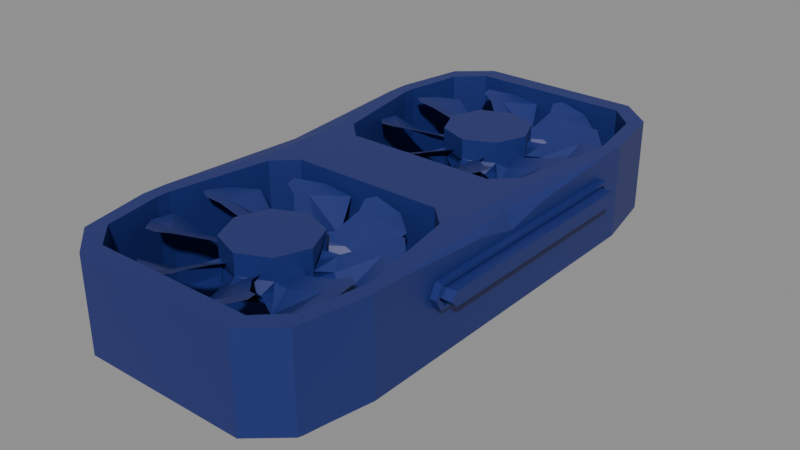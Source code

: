 # Source: PlacaVideo.blend  (saved by Blender 4.5.87; exported with 4.5.12 LTS)
import bpy
from mathutils import Matrix  # noqa: F401  (used for matrix-valued properties, if any)

bpy.ops.wm.read_factory_settings(use_empty=True)
scene = bpy.context.scene
scene.name = 'Export'

# ---- collections
col_placavideo_003 = bpy.data.collections.new('PlacaVideo.003'); scene.collection.children.link(col_placavideo_003)

# ---- materials (node trees are filled in below, after node groups)
mat_placavideo = bpy.data.materials.new('PlacaVideo')

# ---- material node trees
mat_placavideo.use_nodes = True; mat_placavideo.node_tree.nodes.clear()
_N = mat_placavideo.node_tree.nodes; _L = mat_placavideo.node_tree.links
n0 = _N.new('ShaderNodeBsdfPrincipled'); n0.name = 'Principled BSDF'; n0.location = (-200, 100)
n0.inputs[0].default_value = (0.01271, 0.02383, 0.1644, 1.0)
n1 = _N.new('ShaderNodeOutputMaterial'); n1.name = 'Material Output'; n1.location = (200, 100)
_L.new(n0.outputs[0], n1.inputs[0])
n1.is_active_output = True

# ---- meshes
me_cube_062 = bpy.data.meshes.new('Cube.062')
me_cube_062.from_pydata([(0.8711, 0.4808, 0.06129), (0.8711, 0.4808, 0.3555), (0.8711, -0.372, 0.3555), (0.8711, -0.372, 0.06129), (0.8711, 0.4953, 0.2084), (0.8711, -0.3954, 0.2084), (-1.262, -0.0126, -1.081), (0.7385, -0.0126, -1.081), (0.7414, 0.4808, 0.06129), (0.7414, 0.4808, 0.3555), (0.7414, -0.372, 0.3555), (0.7414, -0.372, 0.06129), (0.7414, 0.4953, 0.2084), (0.7414, -0.3954, 0.2084), (0.7414, 0.5032, -0.05623), (0.7414, 0.5032, 0.4731), (0.7414, -0.3943, 0.4731), (0.7414, -0.3943, -0.05623), (0.7414, 0.5185, 0.2084), (0.7414, -0.4189, 0.2084), (0.7915, 0.488, 0.02094), (0.7915, 0.5032, 0.4731), (0.7915, -0.3943, 0.4731), (0.7915, -0.3796, 0.02094), (0.7915, 0.5025, 0.2084), (0.7915, -0.4028, 0.2084), (0.7915, 0.488, 0.3959), (0.7915, 0.5185, 0.2084), (0.7915, -0.3943, -0.05623), (0.7915, -0.4189, 0.2084), (0.7915, -0.3796, 0.3959), (0.7915, 0.5032, -0.05623), (0.7365, 0.488, 0.02094), (0.7365, 0.488, 0.3959), (0.7365, -0.3796, 0.3959), (0.7365, -0.3796, 0.02094), (0.7365, 0.5025, 0.2084), (0.7365, -0.4028, 0.2084), (-0.8264, -0.6276, -1.282), (-0.8765, -0.5775, -1.282), (-1.154, -0.6399, 0.9194), (-0.8816, -0.942, 0.9194), (-1.074, -0.8535, 0.9194), (-0.8765, 0.5523, -1.282), (-0.8264, 0.6024, -1.282), (-0.8816, 0.9168, 0.9194), (-1.154, 0.6147, 0.9194), (-1.074, 0.8283, 0.9194), (0.3534, -0.5775, -1.282), (0.3034, -0.6276, -1.282), (0.3586, -0.942, 0.9194), (0.6309, -0.6399, 0.9194), (0.5511, -0.8535, 0.9194), (0.3388, 0.5877, -1.282), (0.6309, 0.6147, 0.9194), (0.3586, 0.9168, 0.9194), (0.5511, 0.8283, 0.9194), (-1.154, 0.5655, 0.9194), (-1.262, -0.0126, 0.365), (-1.154, -0.5907, 0.9194), (-1.262, 0.1498, 0.757), (-1.195, -0.0126, 0.8531), (-1.262, -0.175, 0.757), (-1.017, -0.2236, 0.9194), (-1.017, 0.1984, 0.9194), (0.6309, -0.5907, 0.9194), (0.7385, -0.0126, 0.5418), (0.6309, 0.5655, 0.9194), (0.4938, -0.2236, 0.9194), (0.6722, -0.0126, 0.8531), (0.7385, -0.175, 0.757), (0.7385, 0.1498, 0.757), (0.4938, 0.1984, 0.9194), (-0.8544, -0.1489, 0.9194), (-0.8544, 0.1237, 0.9194), (-0.806, -0.0126, 0.9194), (0.3314, 0.1237, 0.9194), (0.3314, -0.1489, 0.9194), (0.2829, -0.0126, 0.9194), (-0.903, -1.013, 0.9194), (-1.157, -0.9076, 0.9194), (-1.262, -0.6541, 0.9194), (-1.157, 0.8824, 0.9194), (-0.903, 0.9874, 0.9194), (-1.262, 0.6289, 0.9194), (0.6335, 0.8824, 0.9194), (0.7385, 0.6289, 0.9194), (0.38, 0.9874, 0.9194), (0.6335, -0.9076, 0.9194), (0.38, -1.013, 0.9194), (0.7385, -0.6541, 0.9194), (-1.099, 0.1498, 0.9194), (-1.262, 0.5417, 0.9194), (-1.262, -0.5669, 0.9194), (-1.099, -0.175, 0.9194), (0.5761, -0.175, 0.9194), (0.7385, -0.5669, 0.9194), (0.7385, 0.5417, 0.9194), (0.5761, 0.1498, 0.9194), (-0.8758, -0.08244, 0.9194), (0.3528, -0.08244, 0.9194), (0.3528, 0.05724, 0.9194), (-0.8758, 0.05724, 0.9194), (-0.8816, -0.942, -1.352), (-1.074, -0.8535, -1.352), (-1.154, -0.6399, -1.352), (-1.074, 0.8283, -1.352), (-0.8816, 0.9168, -1.352), (-1.154, 0.6147, -1.352), (0.5511, 0.8283, -1.352), (0.6309, 0.6147, -1.352), (0.3586, 0.9168, -1.352), (0.5511, -0.8535, -1.352), (0.3586, -0.942, -1.352), (0.6309, -0.6399, -1.352), (-1.017, 0.1984, -1.352), (-1.154, 0.5655, -1.352), (-1.154, -0.5907, -1.352), (-1.017, -0.2236, -1.352), (0.4938, -0.2236, -1.352), (0.6309, -0.5907, -1.352), (0.6309, 0.5655, -1.352), (0.4938, 0.1984, -1.352), (-0.8544, -0.1489, -1.352), (0.3314, -0.1489, -1.352), (0.3314, 0.1237, -1.352), (-0.8544, 0.1237, -1.352), (-1.157, -0.9076, -1.081), (-0.903, -1.013, -1.081), (-1.262, -0.6541, -1.081), (-0.903, 0.9874, -1.081), (-1.157, 0.8824, -1.081), (-1.262, 0.6289, -1.081), (0.7385, 0.6289, -1.081), (0.6335, 0.8824, -1.081), (0.38, 0.9874, -1.081), (0.38, -1.013, -1.081), (0.6335, -0.9076, -1.081), (0.7385, -0.6541, -1.081), (-0.8765, -0.0126, -1.282), (0.3534, -0.0126, -1.282)], [], [(2, 3, 0, 1), (2, 5, 3), (0, 4, 1), (9, 12, 18, 15), (13, 10, 16, 19), (10, 9, 15, 16), (2, 1, 9, 10), (5, 2, 10, 13), (1, 4, 12, 9), (0, 3, 11, 8), (4, 0, 8, 12), (3, 5, 13, 11), (17, 19, 29, 28), (18, 14, 31, 27), (14, 17, 28, 31), (8, 11, 17, 14), (12, 8, 14, 18), (11, 13, 19, 17), (23, 25, 37, 35), (24, 20, 32, 36), (20, 23, 35, 32), (16, 15, 21, 22), (19, 16, 22, 29), (15, 18, 27, 21), (24, 26, 21, 27), (25, 23, 28, 29), (30, 25, 29, 22), (20, 24, 27, 31), (26, 30, 22, 21), (23, 20, 31, 28), (34, 33, 32, 35), (34, 35, 37), (32, 33, 36), (30, 26, 33, 34), (25, 30, 34, 37), (26, 24, 36, 33), (128, 79, 80, 127), (127, 80, 81, 129), (83, 130, 131, 82), (82, 131, 132, 84), (86, 133, 134, 85), (85, 134, 135, 87), (89, 136, 137, 88), (88, 137, 138, 90), (136, 89, 79, 128), (139, 140, 48, 49, 38, 39), (130, 83, 87, 135), (43, 44, 53, 140, 139), (92, 60, 61, 91), (58, 62, 61, 60), (93, 94, 61, 62), (96, 70, 69, 95), (66, 71, 69, 70), (97, 98, 69, 71), (129, 81, 93, 62, 58, 6), (6, 58, 60, 92, 84, 132), (133, 86, 97, 71, 66, 7), (7, 66, 70, 96, 90, 138), (99, 100, 78, 75), (75, 78, 101, 102), (52, 51, 114, 112), (99, 75, 102, 91, 61, 94), (67, 54, 110, 121), (101, 78, 100, 95, 69, 98), (41, 42, 80, 79), (42, 40, 81, 80), (47, 45, 83, 82), (46, 47, 82, 84), (56, 54, 86, 85), (55, 56, 85, 87), (52, 50, 89, 88), (51, 52, 88, 90), (50, 41, 79, 89), (45, 55, 87, 83), (64, 57, 92, 91), (59, 63, 94, 93), (68, 65, 96, 95), (67, 72, 98, 97), (54, 67, 97, 86), (57, 46, 84, 92), (40, 59, 93, 81), (65, 51, 90, 96), (73, 77, 100, 99), (76, 74, 102, 101), (77, 68, 95, 100), (63, 73, 99, 94), (74, 64, 91, 102), (72, 76, 101, 98), (120, 119, 124, 123, 118, 117, 105, 104, 103, 113, 112, 114), (110, 109, 111, 107, 106, 108, 116, 115, 126, 125, 122, 121), (64, 74, 126, 115), (42, 41, 103, 104), (46, 57, 116, 108), (41, 50, 113, 103), (76, 72, 122, 125), (40, 42, 104, 105), (59, 40, 105, 117), (55, 45, 107, 111), (45, 47, 106, 107), (51, 65, 120, 114), (57, 64, 115, 116), (47, 46, 108, 106), (77, 73, 123, 124), (63, 59, 117, 118), (54, 56, 109, 110), (74, 76, 125, 126), (65, 68, 119, 120), (56, 55, 111, 109), (68, 77, 124, 119), (72, 67, 121, 122), (50, 52, 112, 113), (73, 63, 118, 123), (39, 38, 128, 127), (39, 127, 129), (44, 43, 131, 130), (43, 132, 131), (53, 134, 133), (53, 135, 134), (49, 137, 136), (49, 48, 138, 137), (139, 39, 129, 6), (38, 49, 136, 128), (48, 140, 7, 138), (53, 44, 130, 135), (43, 139, 6, 132), (140, 53, 133, 7)])
_uv = me_cube_062.uv_layers.new(name='UVMap')
_uv.uv.foreach_set('vector', [0.4432, 0.5633, 0.4318, 0.5633, 0.4318, 0.6866, 0.4432, 0.6866, 0.4432, 0.5633, 0.4375, 0.558, 0.4318, 0.5633, 0.4318, 0.6866, 0.4357, 0.692, 0.4362, 0.6875, 0.4362, 0.6875, 0.4357, 0.692, 0.4357, 0.692, 0.4362, 0.6875, 0.4375, 0.558, 0.4432, 0.5633, 0.4432, 0.5633, 0.4375, 0.558, 0.4432, 0.5633, 0.4432, 0.6866, 0.4432, 0.6866, 0.4432, 0.5633, 0.4432, 0.5633, 0.4432, 0.6866, 0.4432, 0.6866, 0.4432, 0.5633, 0.4375, 0.558, 0.4432, 0.5633, 0.4432, 0.5633, 0.4375, 0.558, 0.4362, 0.6875, 0.4357, 0.692, 0.4357, 0.692, 0.4362, 0.6875, 0.4318, 0.6866, 0.4318, 0.5633, 0.4318, 0.5633, 0.4318, 0.6866, 0.4357, 0.692, 0.4318, 0.6866, 0.4318, 0.6866, 0.4357, 0.692, 0.4318, 0.5633, 0.4375, 0.558, 0.4375, 0.558, 0.4318, 0.5633, 0.4318, 0.5633, 0.4375, 0.558, 0.4375, 0.558, 0.4318, 0.5633, 0.4357, 0.692, 0.4318, 0.6866, 0.4318, 0.6866, 0.4357, 0.692, 0.4318, 0.6866, 0.4318, 0.5633, 0.4318, 0.5633, 0.4318, 0.6866, 0.4318, 0.6866, 0.4318, 0.5633, 0.4318, 0.5633, 0.4318, 0.6866, 0.4357, 0.692, 0.4318, 0.6866, 0.4318, 0.6866, 0.4357, 0.692, 0.4318, 0.5633, 0.4375, 0.558, 0.4375, 0.558, 0.4318, 0.5633, 0.4321, 0.5653, 0.4375, 0.5614, 0.4375, 0.5614, 0.4321, 0.5653, 0.4339, 0.6868, 0.4321, 0.6845, 0.4321, 0.6845, 0.4339, 0.6868, 0.4321, 0.6845, 0.4321, 0.5653, 0.4321, 0.5653, 0.4321, 0.6845, 0.4432, 0.5633, 0.4432, 0.6866, 0.4432, 0.6866, 0.4432, 0.5633, 0.4375, 0.558, 0.4432, 0.5633, 0.4432, 0.5633, 0.4375, 0.558, 0.4362, 0.6875, 0.4357, 0.692, 0.4357, 0.692, 0.4362, 0.6875, 0.4339, 0.6868, 0.4344, 0.6826, 0.4362, 0.6875, 0.4357, 0.692, 0.4375, 0.5614, 0.4321, 0.5653, 0.4318, 0.5633, 0.4375, 0.558, 0.4429, 0.5653, 0.4375, 0.5614, 0.4375, 0.558, 0.4432, 0.5633, 0.4321, 0.6845, 0.4339, 0.6868, 0.4357, 0.692, 0.4318, 0.6866, 0.4429, 0.6845, 0.4429, 0.5653, 0.4432, 0.5633, 0.4432, 0.6866, 0.4321, 0.5653, 0.4321, 0.6845, 0.4318, 0.6866, 0.4318, 0.5633, 0.4429, 0.5653, 0.4429, 0.6845, 0.4321, 0.6845, 0.4321, 0.5653, 0.4429, 0.5653, 0.4321, 0.5653, 0.4375, 0.5614, 0.4321, 0.6845, 0.4344, 0.6826, 0.4339, 0.6868, 0.4429, 0.5653, 0.4429, 0.6845, 0.4429, 0.6845, 0.4429, 0.5653, 0.4375, 0.5614, 0.4429, 0.5653, 0.4429, 0.5653, 0.4375, 0.5614, 0.4344, 0.6826, 0.4339, 0.6868, 0.4339, 0.6868, 0.4344, 0.6826, 0.375, 0.9552, 0.625, 0.9552, 0.625, 1.0, 0.375, 1.0, 0.375, 0.0, 0.625, 0.0, 0.625, 0.04481, 0.375, 0.04481, 0.625, 0.2948, 0.375, 0.2948, 0.375, 0.25, 0.625, 0.25, 0.625, 0.25, 0.375, 0.25, 0.375, 0.2052, 0.625, 0.2052, 0.625, 0.5448, 0.375, 0.5448, 0.3706, 0.5044, 0.6294, 0.5044, 0.6294, 0.5044, 0.3706, 0.5044, 0.3601, 0.4701, 0.6399, 0.4701, 0.6399, 0.7799, 0.3601, 0.7799, 0.3706, 0.7456, 0.6294, 0.7456, 0.6294, 0.7456, 0.3706, 0.7456, 0.375, 0.7052, 0.625, 0.7052, 0.3601, 0.7799, 0.6399, 0.7799, 0.625, 0.9552, 0.375, 0.9552, 0.1731, 0.625, 0.3269, 0.625, 0.3347, 0.7035, 0.3303, 0.7116, 0.1815, 0.704, 0.1748, 0.6973, 0.375, 0.2948, 0.625, 0.2948, 0.6399, 0.4701, 0.3601, 0.4701, 0.1768, 0.5481, 0.1815, 0.546, 0.3347, 0.5465, 0.3269, 0.625, 0.1731, 0.625, 0.625, 0.1943, 0.6047, 0.1453, 0.6209, 0.125, 0.625, 0.1453, 0.5557, 0.125, 0.6047, 0.1047, 0.6209, 0.125, 0.6047, 0.1453, 0.875, 0.6943, 0.8543, 0.6457, 0.8709, 0.625, 0.875, 0.6453, 0.625, 0.6943, 0.6047, 0.6453, 0.625, 0.625, 0.6442, 0.6464, 0.5557, 0.625, 0.6047, 0.6047, 0.625, 0.625, 0.6047, 0.6453, 0.625, 0.5557, 0.6442, 0.6036, 0.625, 0.625, 0.6047, 0.6047, 0.375, 0.04481, 0.625, 0.04481, 0.625, 0.05571, 0.6047, 0.1047, 0.5557, 0.125, 0.375, 0.125, 0.375, 0.125, 0.5557, 0.125, 0.6047, 0.1453, 0.625, 0.1943, 0.625, 0.2052, 0.375, 0.2052, 0.375, 0.5448, 0.625, 0.5448, 0.625, 0.5557, 0.6047, 0.6047, 0.5557, 0.625, 0.375, 0.625, 0.375, 0.625, 0.5557, 0.625, 0.6047, 0.6453, 0.625, 0.6943, 0.625, 0.7052, 0.375, 0.7052, 0.8266, 0.6339, 0.6728, 0.6342, 0.6901, 0.625, 0.8098, 0.625, 0.8098, 0.625, 0.6901, 0.625, 0.6728, 0.6158, 0.8266, 0.6161, 0.6382, 0.7368, 0.6355, 0.7055, 0.6355, 0.7055, 0.6382, 0.7368, 0.8266, 0.6339, 0.8098, 0.625, 0.8266, 0.6161, 0.8543, 0.6043, 0.8709, 0.625, 0.8543, 0.6457, 0.636, 0.5506, 0.6355, 0.5445, 0.6355, 0.5445, 0.636, 0.5506, 0.6728, 0.6158, 0.6901, 0.625, 0.6728, 0.6342, 0.6442, 0.6464, 0.625, 0.625, 0.6442, 0.6036, 0.8264, 0.7376, 0.8513, 0.7269, 0.8619, 0.7369, 0.8302, 0.75, 0.8513, 0.7269, 0.8612, 0.7029, 0.875, 0.7052, 0.8619, 0.7369, 0.8513, 0.5231, 0.8264, 0.5124, 0.8302, 0.5, 0.8619, 0.5131, 0.8612, 0.5471, 0.8513, 0.5231, 0.8619, 0.5131, 0.875, 0.5448, 0.6382, 0.5132, 0.6355, 0.5445, 0.625, 0.5448, 0.6294, 0.5044, 0.6511, 0.492, 0.6382, 0.5132, 0.6294, 0.5044, 0.6399, 0.4701, 0.6382, 0.7368, 0.6511, 0.758, 0.6399, 0.7799, 0.6294, 0.7456, 0.6355, 0.7055, 0.6382, 0.7368, 0.6294, 0.7456, 0.625, 0.7052, 0.6511, 0.758, 0.8264, 0.7376, 0.8302, 0.75, 0.6399, 0.7799, 0.8264, 0.5124, 0.6511, 0.492, 0.6399, 0.4701, 0.8302, 0.5, 0.8437, 0.5937, 0.8612, 0.5527, 0.875, 0.5557, 0.8543, 0.6043, 0.8612, 0.6973, 0.8437, 0.6563, 0.8543, 0.6457, 0.875, 0.6943, 0.6538, 0.6574, 0.636, 0.6994, 0.625, 0.6943, 0.6442, 0.6464, 0.636, 0.5506, 0.6538, 0.5926, 0.6442, 0.6036, 0.625, 0.5557, 0.6355, 0.5445, 0.636, 0.5506, 0.625, 0.5557, 0.625, 0.5448, 0.8612, 0.5527, 0.8612, 0.5471, 0.875, 0.5448, 0.875, 0.5557, 0.8612, 0.7029, 0.8612, 0.6973, 0.875, 0.6943, 0.875, 0.7052, 0.636, 0.6994, 0.6355, 0.7055, 0.625, 0.7052, 0.625, 0.6943, 0.8234, 0.6479, 0.6742, 0.6488, 0.6728, 0.6342, 0.8266, 0.6339, 0.6742, 0.6012, 0.8234, 0.6021, 0.8266, 0.6161, 0.6728, 0.6158, 0.6742, 0.6488, 0.6538, 0.6574, 0.6442, 0.6464, 0.6728, 0.6342, 0.8437, 0.6563, 0.8234, 0.6479, 0.8266, 0.6339, 0.8543, 0.6457, 0.8234, 0.6021, 0.8437, 0.5937, 0.8543, 0.6043, 0.8266, 0.6161, 0.6538, 0.5926, 0.6742, 0.6012, 0.6728, 0.6158, 0.6442, 0.6036, 0.636, 0.6994, 0.6538, 0.6574, 0.6742, 0.6488, 0.8234, 0.6479, 0.8437, 0.6563, 0.8612, 0.6973, 0.8612, 0.7029, 0.8513, 0.7269, 0.8264, 0.7376, 0.6511, 0.758, 0.6382, 0.7368, 0.6355, 0.7055, 0.6355, 0.5445, 0.6382, 0.5132, 0.6511, 0.492, 0.8264, 0.5124, 0.8513, 0.5231, 0.8612, 0.5471, 0.8612, 0.5527, 0.8437, 0.5937, 0.8234, 0.6021, 0.6742, 0.6012, 0.6538, 0.5926, 0.636, 0.5506, 0.8437, 0.5937, 0.8234, 0.6021, 0.8234, 0.6021, 0.8437, 0.5937, 0.8513, 0.7269, 0.8264, 0.7376, 0.8264, 0.7376, 0.8513, 0.7269, 0.8612, 0.5471, 0.8612, 0.5527, 0.8612, 0.5527, 0.8612, 0.5471, 0.8264, 0.7376, 0.6511, 0.758, 0.6511, 0.758, 0.8264, 0.7376, 0.6742, 0.6012, 0.6538, 0.5926, 0.6538, 0.5926, 0.6742, 0.6012, 0.8612, 0.7029, 0.8513, 0.7269, 0.8513, 0.7269, 0.8612, 0.7029, 0.8612, 0.6973, 0.8612, 0.7029, 0.8612, 0.7029, 0.8612, 0.6973, 0.6511, 0.492, 0.8264, 0.5124, 0.8264, 0.5124, 0.6511, 0.492, 0.8264, 0.5124, 0.8513, 0.5231, 0.8513, 0.5231, 0.8264, 0.5124, 0.6355, 0.7055, 0.636, 0.6994, 0.636, 0.6994, 0.6355, 0.7055, 0.8612, 0.5527, 0.8437, 0.5937, 0.8437, 0.5937, 0.8612, 0.5527, 0.8513, 0.5231, 0.8612, 0.5471, 0.8612, 0.5471, 0.8513, 0.5231, 0.6742, 0.6488, 0.8234, 0.6479, 0.8234, 0.6479, 0.6742, 0.6488, 0.8437, 0.6563, 0.8612, 0.6973, 0.8612, 0.6973, 0.8437, 0.6563, 0.6355, 0.5445, 0.6382, 0.5132, 0.6382, 0.5132, 0.6355, 0.5445, 0.8234, 0.6021, 0.6742, 0.6012, 0.6742, 0.6012, 0.8234, 0.6021, 0.636, 0.6994, 0.6538, 0.6574, 0.6538, 0.6574, 0.636, 0.6994, 0.6382, 0.5132, 0.6511, 0.492, 0.6511, 0.492, 0.6382, 0.5132, 0.6538, 0.6574, 0.6742, 0.6488, 0.6742, 0.6488, 0.6538, 0.6574, 0.6538, 0.5926, 0.636, 0.5506, 0.636, 0.5506, 0.6538, 0.5926, 0.6511, 0.758, 0.6382, 0.7368, 0.6382, 0.7368, 0.6511, 0.758, 0.8234, 0.6479, 0.8437, 0.6563, 0.8437, 0.6563, 0.8234, 0.6479, 0.1768, 0.7019, 0.1815, 0.704, 0.1698, 0.75, 0.1381, 0.7369, 0.1768, 0.7019, 0.1381, 0.7369, 0.125, 0.7052, 0.1815, 0.546, 0.1768, 0.5481, 0.1381, 0.5131, 0.1698, 0.5, 0.1748, 0.5527, 0.125, 0.5448, 0.1381, 0.5131, 0.334, 0.541, 0.3706, 0.5044, 0.375, 0.5448, 0.3303, 0.5384, 0.3601, 0.4701, 0.3706, 0.5044, 0.334, 0.709, 0.3706, 0.7456, 0.3601, 0.7799, 0.334, 0.709, 0.3347, 0.7035, 0.375, 0.7052, 0.3706, 0.7456, 0.1731, 0.625, 0.1748, 0.6973, 0.125, 0.7052, 0.125, 0.625, 0.1815, 0.704, 0.3303, 0.7116, 0.3601, 0.7799, 0.1698, 0.75, 0.3347, 0.7035, 0.3269, 0.625, 0.375, 0.625, 0.375, 0.7052, 0.3303, 0.5384, 0.1815, 0.546, 0.1698, 0.5, 0.3601, 0.4701, 0.1748, 0.5527, 0.1731, 0.625, 0.125, 0.625, 0.125, 0.5448, 0.3269, 0.625, 0.3347, 0.5465, 0.375, 0.5448, 0.375, 0.625])
me_cube_062.materials.append(mat_placavideo)
me_cube_062.materials.append(None)
me_cube_062.update()
me_cube_063 = bpy.data.meshes.new('Cube.063')
me_cube_063.from_pydata([(0.2463, 0.4925, -0.427), (-0.06802, 0.4901, -0.5009), (0.3473, 0.1496, -0.005122), (0.004218, -0.6681, -0.01522), (0.004218, 0.9259, -0.01522), (-0.3899, -0.6681, -0.02974), (-0.005438, -0.6681, 0.4271), (-0.005438, 0.9259, 0.4271), (-0.2816, 0.9259, 0.2873), (-0.2816, -0.6681, 0.2873), (0.01524, -0.6681, -0.4575), (0.01524, 0.9259, -0.4575), (0.2914, 0.9259, -0.3177), (0.2914, -0.6681, -0.3177), (-0.2669, -0.6681, -0.3382), (-0.2669, 0.9259, -0.3382), (0.2767, -0.6681, 0.3078), (0.3997, -0.6681, -0.000653), (0.2767, 0.9259, 0.3078), (0.4016, 0.9759, 0.002945), (-0.005438, 0.1289, 0.4271), (-0.2816, 0.1289, 0.2873), (-0.3899, 0.1289, -0.02974), (-0.2669, 0.1289, -0.3382), (0.01524, 0.1289, -0.4575), (0.2914, 0.1289, -0.3177), (0.3997, 0.1289, -0.000653), (0.2767, 0.1289, 0.3078), (-0.3558, 0.9259, -0.1152), (-0.3899, 0.9464, -0.02974), (-0.3599, 0.9259, 0.05807), (0.3713, 0.9515, -0.08488), (0.3673, 0.9515, 0.08838), (0.2455, 0.4684, 0.3498), (0.02314, -0.04992, 0.3451), (0.4936, 0.6308, 0.5293), (0.1536, -0.08131, 0.5439), (0.6132, -0.1529, 0.88), (0.16, -0.3797, 0.8512), (0.4227, -0.3522, 1.054), (0.1163, -0.5619, 0.9825), (0.1292, 0.146, 0.3463), (0.3053, 0.1632, 0.4913), (0.2805, -0.2706, 0.8773), (0.1675, -0.5985, 1.072), (0.3798, 0.4684, 0.05553), (0.2201, -0.04992, 0.2278), (0.6675, 0.6308, -0.01212), (0.4371, -0.08131, 0.2668), (0.9724, -0.1529, 0.144), (0.6348, -0.3797, 0.4812), (0.9472, -0.3522, 0.4184), (0.6866, -0.5619, 0.6095), (0.2956, 0.146, 0.1449), (0.5109, 0.1632, 0.1094), (0.7362, -0.2706, 0.4047), (0.779, -0.5985, 0.633), (0.2894, 0.4684, -0.2607), (0.2852, -0.04992, -0.01158), (0.4497, 0.6308, -0.5362), (0.4626, -0.08131, -0.155), (0.7627, -0.1529, -0.6654), (0.7368, -0.3797, -0.158), (0.9175, -0.3522, -0.4496), (0.854, -0.5619, -0.1073), (0.2863, 0.146, -0.1304), (0.4157, 0.1632, -0.3258), (0.7602, -0.2706, -0.2927), (0.9339, -0.5985, -0.1634), (0.02684, 0.4684, -0.4152), (0.1805, -0.04992, -0.2339), (-0.03346, 0.6308, -0.7385), (0.2153, -0.08131, -0.4765), (0.1059, -0.1529, -1.078), (0.4068, -0.3797, -0.6951), (0.3508, -0.3522, -1.046), (0.5212, -0.5619, -0.7514), (0.1066, 0.146, -0.3196), (0.07492, 0.1632, -0.5614), (0.3385, -0.2706, -0.8098), (0.5423, -0.5985, -0.8546), (-0.2554, 0.4684, -0.3182), (-0.03308, -0.04992, -0.3101), (-0.5012, 0.6308, -0.5016), (-0.1611, -0.08131, -0.5109), (-0.6165, -0.1529, -0.8541), (-0.1636, -0.3797, -0.8182), (-0.4238, -0.3522, -1.025), (-0.1183, -0.5619, -0.9488), (-0.1391, 0.146, -0.313), (-0.3134, 0.1632, -0.4606), (-0.2839, -0.2706, -0.8462), (-0.1684, -0.5985, -1.039), (-0.3933, 0.4684, -0.02612), (-0.2315, -0.04992, -0.1958), (-0.6819, 0.6308, 0.03702), (-0.448, -0.08131, -0.2382), (-0.9848, -0.1529, -0.1238), (-0.643, -0.3797, -0.4557), (-0.9563, -0.3522, -0.3978), (-0.6933, -0.5619, -0.5847), (-0.3081, 0.146, -0.1142), (-0.5238, 0.1632, -0.082), (-0.7454, -0.2706, -0.3808), (-0.7854, -0.5985, -0.6098), (-0.3069, 0.4684, 0.2915), (-0.2996, -0.04992, 0.04246), (-0.4706, 0.6308, 0.5644), (-0.4788, -0.08131, 0.1831), (-0.7852, -0.1529, 0.6887), (-0.753, -0.3797, 0.1817), (-0.9374, -0.3522, 0.4705), (-0.8696, -0.5619, 0.1293), (-0.3022, 0.146, 0.1612), (-0.434, 0.1632, 0.3546), (-0.7781, -0.2706, 0.3161), (-0.9502, -0.5985, 0.1841), (-0.04625, 0.4684, 0.45), (-0.1977, -0.04992, 0.2664), (0.01001, 0.6308, 0.7743), (-0.2355, -0.08131, 0.5084), (-0.1336, -0.1529, 1.111), (-0.4297, -0.3797, 0.7239), (-0.3781, -0.3522, 1.076), (-0.5449, -0.5619, 0.7785), (-0.1248, 0.146, 0.3533), (-0.09616, 0.1632, 0.5955), (-0.3628, -0.2706, 0.8397), (-0.5672, -0.5985, 0.8813)], [], [(105, 113, 21), (13, 17, 3, 10), (11, 4, 19, 31, 12), (10, 3, 5, 14), (3, 6, 9, 5), (4, 7, 18, 32, 19), (17, 16, 6, 3), (20, 7, 8, 105, 21, 125), (22, 5, 9, 21, 113), (24, 23, 81, 15, 11, 1, 69), (24, 25, 13, 10), (25, 26, 17, 13), (20, 6, 16, 27, 41), (7, 20, 41, 27, 18), (12, 31, 19, 26, 25, 0), (11, 12, 0, 25, 24, 69, 1), (10, 14, 23, 24), (14, 5, 22, 23), (6, 20, 125, 21, 9), (19, 32, 18, 27, 53, 2, 26), (17, 26, 2, 53, 27, 16), (29, 30, 8, 7, 4), (23, 22, 93, 29, 28, 15, 81), (30, 29, 93, 22, 113, 105, 8), (15, 28, 29, 4, 11), (41, 33, 35, 42), (36, 42, 43, 38), (43, 37, 39, 44), (38, 43, 44, 40), (35, 37, 43, 42), (34, 41, 42, 36), (53, 45, 47, 54, 26, 2), (48, 54, 55, 50), (55, 49, 51, 56), (50, 55, 56, 52), (47, 49, 55, 54), (46, 53, 2, 26, 54, 48), (65, 57, 0, 59, 66, 25), (60, 66, 67, 62), (67, 61, 63, 68), (62, 67, 68, 64), (59, 61, 67, 66), (58, 65, 25, 66, 60), (77, 69, 1, 71, 78, 24), (72, 78, 79, 74), (79, 73, 75, 80), (74, 79, 80, 76), (71, 73, 79, 78), (70, 77, 24, 78, 72), (89, 81, 83, 90, 23), (84, 90, 91, 86), (91, 85, 87, 92), (86, 91, 92, 88), (83, 85, 91, 90), (82, 89, 23, 90, 84), (101, 93, 95, 102, 22), (96, 102, 103, 98), (103, 97, 99, 104), (98, 103, 104, 100), (95, 97, 103, 102), (94, 101, 22, 102, 96), (113, 105, 107, 114), (108, 114, 115, 110), (115, 109, 111, 116), (110, 115, 116, 112), (107, 109, 115, 114), (106, 113, 114, 108), (125, 117, 119, 126), (120, 126, 127, 122), (127, 121, 123, 128), (122, 127, 128, 124), (119, 121, 127, 126), (118, 125, 126, 120)])
_uv = me_cube_063.uv_layers.new(name='UVMap')
_uv.uv.foreach_set('vector', [0.5625, 0.4917, 0.5393, 0.625, 0.5625, 0.625, 0.4375, 0.8128, 0.5, 0.8128, 0.5, 0.8755, 0.4375, 0.8755, 0.4375, 0.3745, 0.5, 0.3745, 0.5, 0.4372, 0.4847, 0.4372, 0.4375, 0.4372, 0.4375, 0.8755, 0.5, 0.8755, 0.5, 0.9378, 0.4375, 0.9378, 0.5, 0.8755, 0.5625, 0.8755, 0.5625, 0.9378, 0.5, 0.9378, 0.5, 0.3745, 0.5625, 0.3745, 0.5625, 0.4372, 0.5153, 0.4372, 0.5, 0.4372, 0.5, 0.8128, 0.5625, 0.8128, 0.5625, 0.8755, 0.5, 0.8755, 0.5625, 0.625, 0.5625, 0.3745, 0.5625, 0.3122, 0.5625, 0.4917, 0.5625, 0.625, 0.5625, 0.625, 0.5, 0.625, 0.5, 0.9378, 0.5625, 0.9378, 0.5625, 0.625, 0.5393, 0.625, 0.4375, 0.625, 0.4375, 0.625, 0.4375, 0.4917, 0.4375, 0.3122, 0.4375, 0.3745, 0.4375, 0.5115, 0.4375, 0.5183, 0.4375, 0.625, 0.4375, 0.625, 0.4375, 0.8128, 0.4375, 0.8755, 0.4615, 0.625, 0.5, 0.625, 0.5, 0.8128, 0.4375, 0.8128, 0.5625, 0.625, 0.5625, 0.8755, 0.5625, 0.8128, 0.5625, 0.625, 0.5625, 0.625, 0.5625, 0.3745, 0.5625, 0.625, 0.5625, 0.625, 0.5625, 0.625, 0.5625, 0.4372, 0.4375, 0.4372, 0.4847, 0.4372, 0.5, 0.4372, 0.5, 0.625, 0.4375, 0.625, 0.4375, 0.5393, 0.4375, 0.3745, 0.4375, 0.4372, 0.4375, 0.5393, 0.4375, 0.625, 0.4375, 0.625, 0.4375, 0.5183, 0.4375, 0.5115, 0.4375, 0.8755, 0.4375, 0.9378, 0.4375, 0.625, 0.4375, 0.625, 0.4375, 0.9378, 0.5, 0.9378, 0.4839, 0.625, 0.4375, 0.625, 0.5625, 0.8755, 0.5625, 0.625, 0.5625, 0.625, 0.5625, 0.625, 0.5625, 0.9378, 0.5, 0.4372, 0.5153, 0.4372, 0.5625, 0.4372, 0.5625, 0.625, 0.5385, 0.625, 0.5284, 0.625, 0.5, 0.625, 0.5, 0.8128, 0.5, 0.625, 0.5284, 0.625, 0.5385, 0.625, 0.5625, 0.625, 0.5625, 0.8128, 0.5, 0.3254, 0.5173, 0.3122, 0.5625, 0.3122, 0.5625, 0.3745, 0.5, 0.3745, 0.4375, 0.625, 0.5, 0.625, 0.5, 0.5044, 0.5, 0.3347, 0.4827, 0.3122, 0.4375, 0.3122, 0.4375, 0.4917, 0.5173, 0.3122, 0.5, 0.3347, 0.5, 0.5044, 0.5, 0.625, 0.5393, 0.625, 0.5625, 0.4917, 0.5625, 0.3122, 0.4375, 0.3122, 0.4827, 0.3122, 0.5, 0.3254, 0.5, 0.3745, 0.4375, 0.3745, 0.5386, 0.625, 0.5386, 0.761, 0.5386, 0.761, 0.5386, 0.625, 0.5386, 0.489, 0.5386, 0.625, 0.5386, 0.625, 0.5386, 0.489, 0.5386, 0.625, 0.5386, 0.761, 0.5386, 0.761, 0.5386, 0.625, 0.5386, 0.489, 0.5386, 0.625, 0.5386, 0.625, 0.5386, 0.489, 0.5386, 0.761, 0.5386, 0.761, 0.5386, 0.625, 0.5386, 0.625, 0.5386, 0.489, 0.5386, 0.625, 0.5386, 0.625, 0.5386, 0.489, 0.5386, 0.625, 0.5386, 0.761, 0.5386, 0.761, 0.5386, 0.625, 0.5386, 0.625, 0.5386, 0.625, 0.5386, 0.489, 0.5386, 0.625, 0.5386, 0.625, 0.5386, 0.489, 0.5386, 0.625, 0.5386, 0.761, 0.5386, 0.761, 0.5386, 0.625, 0.5386, 0.489, 0.5386, 0.625, 0.5386, 0.625, 0.5386, 0.489, 0.5386, 0.761, 0.5386, 0.761, 0.5386, 0.625, 0.5386, 0.625, 0.5386, 0.489, 0.5386, 0.625, 0.5386, 0.625, 0.5386, 0.625, 0.5386, 0.625, 0.5386, 0.489, 0.5386, 0.625, 0.5386, 0.761, 0.5386, 0.761, 0.5386, 0.761, 0.5386, 0.625, 0.5386, 0.625, 0.5386, 0.489, 0.5386, 0.625, 0.5386, 0.625, 0.5386, 0.489, 0.5386, 0.625, 0.5386, 0.761, 0.5386, 0.761, 0.5386, 0.625, 0.5386, 0.489, 0.5386, 0.625, 0.5386, 0.625, 0.5386, 0.489, 0.5386, 0.761, 0.5386, 0.761, 0.5386, 0.625, 0.5386, 0.625, 0.5386, 0.489, 0.5386, 0.625, 0.5386, 0.625, 0.5386, 0.625, 0.5386, 0.489, 0.5386, 0.625, 0.5386, 0.761, 0.5386, 0.761, 0.5386, 0.761, 0.5386, 0.625, 0.5386, 0.625, 0.5386, 0.489, 0.5386, 0.625, 0.5386, 0.625, 0.5386, 0.489, 0.5386, 0.625, 0.5386, 0.761, 0.5386, 0.761, 0.5386, 0.625, 0.5386, 0.489, 0.5386, 0.625, 0.5386, 0.625, 0.5386, 0.489, 0.5386, 0.761, 0.5386, 0.761, 0.5386, 0.625, 0.5386, 0.625, 0.5386, 0.489, 0.5386, 0.625, 0.5386, 0.625, 0.5386, 0.625, 0.5386, 0.489, 0.5386, 0.625, 0.5386, 0.761, 0.5386, 0.761, 0.5386, 0.625, 0.5386, 0.625, 0.5386, 0.489, 0.5386, 0.625, 0.5386, 0.625, 0.5386, 0.489, 0.5386, 0.625, 0.5386, 0.761, 0.5386, 0.761, 0.5386, 0.625, 0.5386, 0.489, 0.5386, 0.625, 0.5386, 0.625, 0.5386, 0.489, 0.5386, 0.761, 0.5386, 0.761, 0.5386, 0.625, 0.5386, 0.625, 0.5386, 0.489, 0.5386, 0.625, 0.5386, 0.625, 0.5386, 0.625, 0.5386, 0.489, 0.5386, 0.625, 0.5386, 0.761, 0.5386, 0.761, 0.5386, 0.625, 0.5386, 0.625, 0.5386, 0.489, 0.5386, 0.625, 0.5386, 0.625, 0.5386, 0.489, 0.5386, 0.625, 0.5386, 0.761, 0.5386, 0.761, 0.5386, 0.625, 0.5386, 0.489, 0.5386, 0.625, 0.5386, 0.625, 0.5386, 0.489, 0.5386, 0.761, 0.5386, 0.761, 0.5386, 0.625, 0.5386, 0.625, 0.5386, 0.489, 0.5386, 0.625, 0.5386, 0.625, 0.5386, 0.625, 0.5386, 0.489, 0.5386, 0.625, 0.5386, 0.761, 0.5386, 0.761, 0.5386, 0.625, 0.5386, 0.489, 0.5386, 0.625, 0.5386, 0.625, 0.5386, 0.489, 0.5386, 0.625, 0.5386, 0.761, 0.5386, 0.761, 0.5386, 0.625, 0.5386, 0.489, 0.5386, 0.625, 0.5386, 0.625, 0.5386, 0.489, 0.5386, 0.761, 0.5386, 0.761, 0.5386, 0.625, 0.5386, 0.625, 0.5386, 0.489, 0.5386, 0.625, 0.5386, 0.625, 0.5386, 0.489, 0.5386, 0.625, 0.5386, 0.761, 0.5386, 0.761, 0.5386, 0.625, 0.5386, 0.489, 0.5386, 0.625, 0.5386, 0.625, 0.5386, 0.489, 0.5386, 0.625, 0.5386, 0.761, 0.5386, 0.761, 0.5386, 0.625, 0.5386, 0.489, 0.5386, 0.625, 0.5386, 0.625, 0.5386, 0.489, 0.5386, 0.761, 0.5386, 0.761, 0.5386, 0.625, 0.5386, 0.625, 0.5386, 0.489, 0.5386, 0.625, 0.5386, 0.625, 0.5386, 0.489])
me_cube_063.materials.append(mat_placavideo)
me_cube_063.update()
me_cube_064 = bpy.data.meshes.new('Cube.064')
me_cube_064.from_pydata([(0.2463, 0.4925, -0.427), (-0.06802, 0.4901, -0.5009), (0.3473, 0.1496, -0.005122), (0.004218, -0.6681, -0.01522), (0.004218, 0.9259, -0.01522), (-0.3899, -0.6681, -0.02974), (-0.005438, -0.6681, 0.4271), (-0.005438, 0.9259, 0.4271), (-0.2816, 0.9259, 0.2873), (-0.2816, -0.6681, 0.2873), (0.01524, -0.6681, -0.4575), (0.01524, 0.9259, -0.4575), (0.2914, 0.9259, -0.3177), (0.2914, -0.6681, -0.3177), (-0.2669, -0.6681, -0.3382), (-0.2669, 0.9259, -0.3382), (0.2767, -0.6681, 0.3078), (0.3997, -0.6681, -0.000653), (0.2767, 0.9259, 0.3078), (0.4016, 0.9759, 0.002945), (-0.005438, 0.1289, 0.4271), (-0.2816, 0.1289, 0.2873), (-0.3899, 0.1289, -0.02974), (-0.2669, 0.1289, -0.3382), (0.01524, 0.1289, -0.4575), (0.2914, 0.1289, -0.3177), (0.3997, 0.1289, -0.000653), (0.2767, 0.1289, 0.3078), (-0.3558, 0.9259, -0.1152), (-0.3899, 0.9464, -0.02974), (-0.3599, 0.9259, 0.05807), (0.3713, 0.9515, -0.08488), (0.3673, 0.9515, 0.08838), (0.2455, 0.4684, 0.3498), (0.02314, -0.04992, 0.3451), (0.4936, 0.6308, 0.5293), (0.1536, -0.08131, 0.5439), (0.6132, -0.1529, 0.88), (0.16, -0.3797, 0.8512), (0.4227, -0.3522, 1.054), (0.1163, -0.5619, 0.9825), (0.1292, 0.146, 0.3463), (0.3053, 0.1632, 0.4913), (0.2805, -0.2706, 0.8773), (0.1675, -0.5985, 1.072), (0.3798, 0.4684, 0.05553), (0.2201, -0.04992, 0.2278), (0.6675, 0.6308, -0.01212), (0.4371, -0.08131, 0.2668), (0.9724, -0.1529, 0.144), (0.6348, -0.3797, 0.4812), (0.9472, -0.3522, 0.4184), (0.6866, -0.5619, 0.6095), (0.2956, 0.146, 0.1449), (0.5109, 0.1632, 0.1094), (0.7362, -0.2706, 0.4047), (0.779, -0.5985, 0.633), (0.2894, 0.4684, -0.2607), (0.2852, -0.04992, -0.01158), (0.4497, 0.6308, -0.5362), (0.4626, -0.08131, -0.155), (0.7627, -0.1529, -0.6654), (0.7368, -0.3797, -0.158), (0.9175, -0.3522, -0.4496), (0.854, -0.5619, -0.1073), (0.2863, 0.146, -0.1304), (0.4157, 0.1632, -0.3258), (0.7602, -0.2706, -0.2927), (0.9339, -0.5985, -0.1634), (0.02684, 0.4684, -0.4152), (0.1805, -0.04992, -0.2339), (-0.03346, 0.6308, -0.7385), (0.2153, -0.08131, -0.4765), (0.1059, -0.1529, -1.078), (0.4068, -0.3797, -0.6951), (0.3508, -0.3522, -1.046), (0.5212, -0.5619, -0.7514), (0.1066, 0.146, -0.3196), (0.07492, 0.1632, -0.5614), (0.3385, -0.2706, -0.8098), (0.5423, -0.5985, -0.8546), (-0.2554, 0.4684, -0.3182), (-0.03308, -0.04992, -0.3101), (-0.5012, 0.6308, -0.5016), (-0.1611, -0.08131, -0.5109), (-0.6165, -0.1529, -0.8541), (-0.1636, -0.3797, -0.8182), (-0.4238, -0.3522, -1.025), (-0.1183, -0.5619, -0.9488), (-0.1391, 0.146, -0.313), (-0.3134, 0.1632, -0.4606), (-0.2839, -0.2706, -0.8462), (-0.1684, -0.5985, -1.039), (-0.3933, 0.4684, -0.02612), (-0.2315, -0.04992, -0.1958), (-0.6819, 0.6308, 0.03702), (-0.448, -0.08131, -0.2382), (-0.9848, -0.1529, -0.1238), (-0.643, -0.3797, -0.4557), (-0.9563, -0.3522, -0.3978), (-0.6933, -0.5619, -0.5847), (-0.3081, 0.146, -0.1142), (-0.5238, 0.1632, -0.082), (-0.7454, -0.2706, -0.3808), (-0.7854, -0.5985, -0.6098), (-0.3069, 0.4684, 0.2915), (-0.2996, -0.04992, 0.04246), (-0.4706, 0.6308, 0.5644), (-0.4788, -0.08131, 0.1831), (-0.7852, -0.1529, 0.6887), (-0.753, -0.3797, 0.1817), (-0.9374, -0.3522, 0.4705), (-0.8696, -0.5619, 0.1293), (-0.3022, 0.146, 0.1612), (-0.434, 0.1632, 0.3546), (-0.7781, -0.2706, 0.3161), (-0.9502, -0.5985, 0.1841), (-0.04625, 0.4684, 0.45), (-0.1977, -0.04992, 0.2664), (0.01001, 0.6308, 0.7743), (-0.2355, -0.08131, 0.5084), (-0.1336, -0.1529, 1.111), (-0.4297, -0.3797, 0.7239), (-0.3781, -0.3522, 1.076), (-0.5449, -0.5619, 0.7785), (-0.1248, 0.146, 0.3533), (-0.09616, 0.1632, 0.5955), (-0.3628, -0.2706, 0.8397), (-0.5672, -0.5985, 0.8813)], [], [(105, 113, 21), (13, 17, 3, 10), (11, 4, 19, 31, 12), (10, 3, 5, 14), (3, 6, 9, 5), (4, 7, 18, 32, 19), (17, 16, 6, 3), (20, 7, 8, 105, 21, 125), (22, 5, 9, 21, 113), (24, 23, 81, 15, 11, 1, 69), (24, 25, 13, 10), (25, 26, 17, 13), (20, 6, 16, 27, 41), (7, 20, 41, 27, 18), (12, 31, 19, 26, 25, 0), (11, 12, 0, 25, 24, 69, 1), (10, 14, 23, 24), (14, 5, 22, 23), (6, 20, 125, 21, 9), (19, 32, 18, 27, 53, 2, 26), (17, 26, 2, 53, 27, 16), (29, 30, 8, 7, 4), (23, 22, 93, 29, 28, 15, 81), (30, 29, 93, 22, 113, 105, 8), (15, 28, 29, 4, 11), (41, 33, 35, 42), (36, 42, 43, 38), (43, 37, 39, 44), (38, 43, 44, 40), (35, 37, 43, 42), (34, 41, 42, 36), (53, 45, 47, 54, 26, 2), (48, 54, 55, 50), (55, 49, 51, 56), (50, 55, 56, 52), (47, 49, 55, 54), (46, 53, 2, 26, 54, 48), (65, 57, 0, 59, 66, 25), (60, 66, 67, 62), (67, 61, 63, 68), (62, 67, 68, 64), (59, 61, 67, 66), (58, 65, 25, 66, 60), (77, 69, 1, 71, 78, 24), (72, 78, 79, 74), (79, 73, 75, 80), (74, 79, 80, 76), (71, 73, 79, 78), (70, 77, 24, 78, 72), (89, 81, 83, 90, 23), (84, 90, 91, 86), (91, 85, 87, 92), (86, 91, 92, 88), (83, 85, 91, 90), (82, 89, 23, 90, 84), (101, 93, 95, 102, 22), (96, 102, 103, 98), (103, 97, 99, 104), (98, 103, 104, 100), (95, 97, 103, 102), (94, 101, 22, 102, 96), (113, 105, 107, 114), (108, 114, 115, 110), (115, 109, 111, 116), (110, 115, 116, 112), (107, 109, 115, 114), (106, 113, 114, 108), (125, 117, 119, 126), (120, 126, 127, 122), (127, 121, 123, 128), (122, 127, 128, 124), (119, 121, 127, 126), (118, 125, 126, 120)])
_uv = me_cube_064.uv_layers.new(name='UVMap')
_uv.uv.foreach_set('vector', [0.5625, 0.4917, 0.5393, 0.625, 0.5625, 0.625, 0.4375, 0.8128, 0.5, 0.8128, 0.5, 0.8755, 0.4375, 0.8755, 0.4375, 0.3745, 0.5, 0.3745, 0.5, 0.4372, 0.4847, 0.4372, 0.4375, 0.4372, 0.4375, 0.8755, 0.5, 0.8755, 0.5, 0.9378, 0.4375, 0.9378, 0.5, 0.8755, 0.5625, 0.8755, 0.5625, 0.9378, 0.5, 0.9378, 0.5, 0.3745, 0.5625, 0.3745, 0.5625, 0.4372, 0.5153, 0.4372, 0.5, 0.4372, 0.5, 0.8128, 0.5625, 0.8128, 0.5625, 0.8755, 0.5, 0.8755, 0.5625, 0.625, 0.5625, 0.3745, 0.5625, 0.3122, 0.5625, 0.4917, 0.5625, 0.625, 0.5625, 0.625, 0.5, 0.625, 0.5, 0.9378, 0.5625, 0.9378, 0.5625, 0.625, 0.5393, 0.625, 0.4375, 0.625, 0.4375, 0.625, 0.4375, 0.4917, 0.4375, 0.3122, 0.4375, 0.3745, 0.4375, 0.5115, 0.4375, 0.5183, 0.4375, 0.625, 0.4375, 0.625, 0.4375, 0.8128, 0.4375, 0.8755, 0.4615, 0.625, 0.5, 0.625, 0.5, 0.8128, 0.4375, 0.8128, 0.5625, 0.625, 0.5625, 0.8755, 0.5625, 0.8128, 0.5625, 0.625, 0.5625, 0.625, 0.5625, 0.3745, 0.5625, 0.625, 0.5625, 0.625, 0.5625, 0.625, 0.5625, 0.4372, 0.4375, 0.4372, 0.4847, 0.4372, 0.5, 0.4372, 0.5, 0.625, 0.4375, 0.625, 0.4375, 0.5393, 0.4375, 0.3745, 0.4375, 0.4372, 0.4375, 0.5393, 0.4375, 0.625, 0.4375, 0.625, 0.4375, 0.5183, 0.4375, 0.5115, 0.4375, 0.8755, 0.4375, 0.9378, 0.4375, 0.625, 0.4375, 0.625, 0.4375, 0.9378, 0.5, 0.9378, 0.4839, 0.625, 0.4375, 0.625, 0.5625, 0.8755, 0.5625, 0.625, 0.5625, 0.625, 0.5625, 0.625, 0.5625, 0.9378, 0.5, 0.4372, 0.5153, 0.4372, 0.5625, 0.4372, 0.5625, 0.625, 0.5385, 0.625, 0.5284, 0.625, 0.5, 0.625, 0.5, 0.8128, 0.5, 0.625, 0.5284, 0.625, 0.5385, 0.625, 0.5625, 0.625, 0.5625, 0.8128, 0.5, 0.3254, 0.5173, 0.3122, 0.5625, 0.3122, 0.5625, 0.3745, 0.5, 0.3745, 0.4375, 0.625, 0.5, 0.625, 0.5, 0.5044, 0.5, 0.3347, 0.4827, 0.3122, 0.4375, 0.3122, 0.4375, 0.4917, 0.5173, 0.3122, 0.5, 0.3347, 0.5, 0.5044, 0.5, 0.625, 0.5393, 0.625, 0.5625, 0.4917, 0.5625, 0.3122, 0.4375, 0.3122, 0.4827, 0.3122, 0.5, 0.3254, 0.5, 0.3745, 0.4375, 0.3745, 0.5386, 0.625, 0.5386, 0.761, 0.5386, 0.761, 0.5386, 0.625, 0.5386, 0.489, 0.5386, 0.625, 0.5386, 0.625, 0.5386, 0.489, 0.5386, 0.625, 0.5386, 0.761, 0.5386, 0.761, 0.5386, 0.625, 0.5386, 0.489, 0.5386, 0.625, 0.5386, 0.625, 0.5386, 0.489, 0.5386, 0.761, 0.5386, 0.761, 0.5386, 0.625, 0.5386, 0.625, 0.5386, 0.489, 0.5386, 0.625, 0.5386, 0.625, 0.5386, 0.489, 0.5386, 0.625, 0.5386, 0.761, 0.5386, 0.761, 0.5386, 0.625, 0.5386, 0.625, 0.5386, 0.625, 0.5386, 0.489, 0.5386, 0.625, 0.5386, 0.625, 0.5386, 0.489, 0.5386, 0.625, 0.5386, 0.761, 0.5386, 0.761, 0.5386, 0.625, 0.5386, 0.489, 0.5386, 0.625, 0.5386, 0.625, 0.5386, 0.489, 0.5386, 0.761, 0.5386, 0.761, 0.5386, 0.625, 0.5386, 0.625, 0.5386, 0.489, 0.5386, 0.625, 0.5386, 0.625, 0.5386, 0.625, 0.5386, 0.625, 0.5386, 0.489, 0.5386, 0.625, 0.5386, 0.761, 0.5386, 0.761, 0.5386, 0.761, 0.5386, 0.625, 0.5386, 0.625, 0.5386, 0.489, 0.5386, 0.625, 0.5386, 0.625, 0.5386, 0.489, 0.5386, 0.625, 0.5386, 0.761, 0.5386, 0.761, 0.5386, 0.625, 0.5386, 0.489, 0.5386, 0.625, 0.5386, 0.625, 0.5386, 0.489, 0.5386, 0.761, 0.5386, 0.761, 0.5386, 0.625, 0.5386, 0.625, 0.5386, 0.489, 0.5386, 0.625, 0.5386, 0.625, 0.5386, 0.625, 0.5386, 0.489, 0.5386, 0.625, 0.5386, 0.761, 0.5386, 0.761, 0.5386, 0.761, 0.5386, 0.625, 0.5386, 0.625, 0.5386, 0.489, 0.5386, 0.625, 0.5386, 0.625, 0.5386, 0.489, 0.5386, 0.625, 0.5386, 0.761, 0.5386, 0.761, 0.5386, 0.625, 0.5386, 0.489, 0.5386, 0.625, 0.5386, 0.625, 0.5386, 0.489, 0.5386, 0.761, 0.5386, 0.761, 0.5386, 0.625, 0.5386, 0.625, 0.5386, 0.489, 0.5386, 0.625, 0.5386, 0.625, 0.5386, 0.625, 0.5386, 0.489, 0.5386, 0.625, 0.5386, 0.761, 0.5386, 0.761, 0.5386, 0.625, 0.5386, 0.625, 0.5386, 0.489, 0.5386, 0.625, 0.5386, 0.625, 0.5386, 0.489, 0.5386, 0.625, 0.5386, 0.761, 0.5386, 0.761, 0.5386, 0.625, 0.5386, 0.489, 0.5386, 0.625, 0.5386, 0.625, 0.5386, 0.489, 0.5386, 0.761, 0.5386, 0.761, 0.5386, 0.625, 0.5386, 0.625, 0.5386, 0.489, 0.5386, 0.625, 0.5386, 0.625, 0.5386, 0.625, 0.5386, 0.489, 0.5386, 0.625, 0.5386, 0.761, 0.5386, 0.761, 0.5386, 0.625, 0.5386, 0.625, 0.5386, 0.489, 0.5386, 0.625, 0.5386, 0.625, 0.5386, 0.489, 0.5386, 0.625, 0.5386, 0.761, 0.5386, 0.761, 0.5386, 0.625, 0.5386, 0.489, 0.5386, 0.625, 0.5386, 0.625, 0.5386, 0.489, 0.5386, 0.761, 0.5386, 0.761, 0.5386, 0.625, 0.5386, 0.625, 0.5386, 0.489, 0.5386, 0.625, 0.5386, 0.625, 0.5386, 0.625, 0.5386, 0.489, 0.5386, 0.625, 0.5386, 0.761, 0.5386, 0.761, 0.5386, 0.625, 0.5386, 0.489, 0.5386, 0.625, 0.5386, 0.625, 0.5386, 0.489, 0.5386, 0.625, 0.5386, 0.761, 0.5386, 0.761, 0.5386, 0.625, 0.5386, 0.489, 0.5386, 0.625, 0.5386, 0.625, 0.5386, 0.489, 0.5386, 0.761, 0.5386, 0.761, 0.5386, 0.625, 0.5386, 0.625, 0.5386, 0.489, 0.5386, 0.625, 0.5386, 0.625, 0.5386, 0.489, 0.5386, 0.625, 0.5386, 0.761, 0.5386, 0.761, 0.5386, 0.625, 0.5386, 0.489, 0.5386, 0.625, 0.5386, 0.625, 0.5386, 0.489, 0.5386, 0.625, 0.5386, 0.761, 0.5386, 0.761, 0.5386, 0.625, 0.5386, 0.489, 0.5386, 0.625, 0.5386, 0.625, 0.5386, 0.489, 0.5386, 0.761, 0.5386, 0.761, 0.5386, 0.625, 0.5386, 0.625, 0.5386, 0.489, 0.5386, 0.625, 0.5386, 0.625, 0.5386, 0.489])
me_cube_064.materials.append(mat_placavideo)
me_cube_064.update()

# ---- objects
ob_cube_017 = bpy.data.objects.new('Cube.017', me_cube_062)
ob_base_024 = bpy.data.objects.new('Base.024', me_cube_063)
ob_base_025 = bpy.data.objects.new('Base.025', me_cube_064)

# ---- transforms, parenting, visibility, modifiers, constraints
ob_cube_017.location = (0.9697, 1.316, -0.2103)
ob_cube_017.scale = (1.303, 2.731, 0.4685)
ob_base_024.location = (0.6398, 2.729, 0.01948)
ob_base_024.rotation_euler = (4.712, -0.0, 0.0)
ob_base_024.scale = (1.1, 0.2617, 0.9819)
ob_base_025.location = (0.6398, -0.2144, 0.01948)
ob_base_025.rotation_euler = (4.712, -0.0, 0.0)
ob_base_025.scale = (1.1, 0.2617, 0.9819)

# ---- collection membership
col_placavideo_003.objects.link(ob_cube_017)
col_placavideo_003.objects.link(ob_base_024)
col_placavideo_003.objects.link(ob_base_025)

# ---- scene / render settings (as saved in the file)
scene.frame_start = 1; scene.frame_end = 250; scene.frame_set(1)
scene.render.engine = 'BLENDER_EEVEE_NEXT'
scene.render.image_settings.exr_codec = 'NONE'
scene.render.simplify_subdivision_render = 0
scene.render.simplify_child_particles_render = 0.0
scene.eevee.use_volume_custom_range = False
scene.eevee.use_fast_gi = False
scene.eevee.use_shadows = False
scene.view_settings.white_balance_temperature = 0.0
scene.view_settings.white_balance_tint = 0.0
scene.view_settings.white_balance_whitepoint = (2.97, 0.5193, -0.0414)
bpy.context.view_layer.update()

# ---- added for rendering (the .blend has no active camera and no usable light): camera, sun + grey world if the file has none
cam_auto = bpy.data.cameras.new('AutoCamera')
cam_auto.lens = 50.0
cam_auto.sensor_width = 36.0
cam_auto.clip_end = 1000.0
ob_auto_camera = bpy.data.objects.new('AutoCamera', cam_auto)
scene.collection.objects.link(ob_auto_camera)
ob_auto_camera.location = (6.47028, -5.62437, 4.2924)
ob_auto_camera.rotation_euler = (1.09748, -7.21219e-08, 0.694738)
scene.camera = ob_auto_camera
light_auto_sun = bpy.data.lights.new('AutoSun', 'SUN')
light_auto_sun.energy = 3.0
light_auto_sun.angle = 0.0523599
ob_auto_sun = bpy.data.objects.new('AutoSun', light_auto_sun)
scene.collection.objects.link(ob_auto_sun)
ob_auto_sun.rotation_euler = (0.872665, 0.174533, 0.523599)
if scene.world is None:
    world_auto = bpy.data.worlds.new('AutoWorld')
    world_auto.color = (0.3, 0.3, 0.3)
    scene.world = world_auto
bpy.context.view_layer.update()
